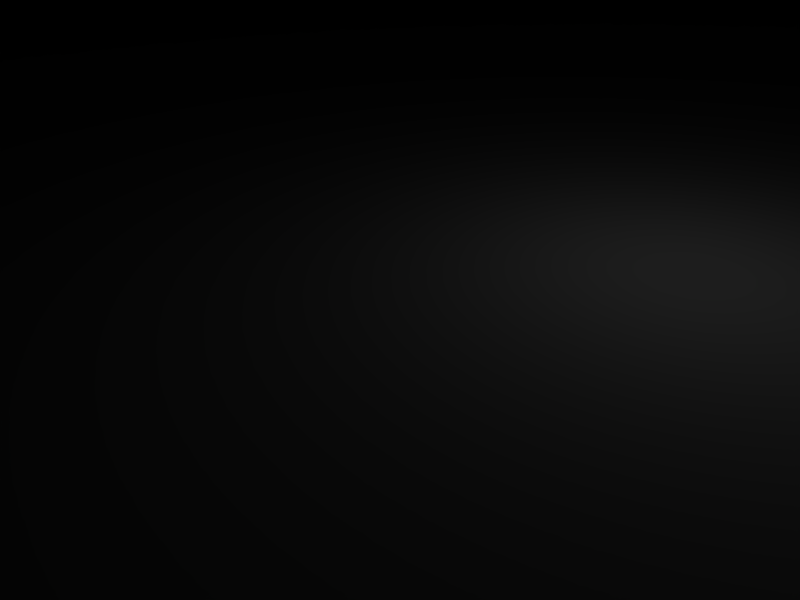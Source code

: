 # Source: container.blend  (saved by Blender 2.49.2; exported with 4.5.12 LTS)
import bpy
from mathutils import Matrix  # noqa: F401  (used for matrix-valued properties, if any)

bpy.ops.wm.read_factory_settings(use_empty=True)
scene = bpy.context.scene
scene.name = 'Scene'

# ---- collections
col_collection_1 = bpy.data.collections.new('Collection 1'); scene.collection.children.link(col_collection_1)

# ---- materials (node trees are filled in below, after node groups)
mat_material = bpy.data.materials.new('Material')
mat_material.alpha_threshold = 0.0
mat_material.roughness = 0.5
mat_material.line_color = (0.0, 0.0, 0.0, 1.0)

# ---- material node trees

# ---- world
world_world = bpy.data.worlds.new('World'); scene.world = world_world
world_world.color = (0.05656, 0.2208, 0.4)
world_world.use_sun_shadow = False
world_world.sun_shadow_jitter_overblur = 0.0
world_world.cycles.sampling_method = 'MANUAL'
world_world.cycles.sample_map_resolution = 256

# ---- cameras
cam_camera = bpy.data.cameras.new('Camera')
cam_camera.passepartout_alpha = 0.2
cam_camera.clip_end = 100.0
cam_camera.lens = 35.0
cam_camera.ortho_scale = 7.314
cam_camera.show_passepartout = False
cam_camera.show_safe_areas = True
cam_camera.dof.focus_distance = 0.0
cam_camera.dof.aperture_fstop = 128.0

# ---- lights
light_spot = bpy.data.lights.new('Spot', 'POINT')
light_spot.transmission_factor = 0.0
light_spot.cutoff_distance = 30.0
light_spot.energy = 100.0
light_spot.shadow_buffer_clip_start = 1.001
light_spot.shadow_soft_size = 1.0
light_spot.shadow_maximum_resolution = 0.006
light_spot.use_absolute_resolution = True
light_spot.cycles.use_multiple_importance_sampling = False

# ---- meshes
me_mesh = bpy.data.meshes.new('Mesh')
me_mesh.from_pydata([(-104.8, 37.98, 125.1), (-104.8, -37.98, 57.26), (-104.8, -37.98, 125.1), (-104.8, 37.98, 57.26), (-316.9, 37.98, 57.26), (-316.9, -37.98, 57.26), (-316.9, 37.98, 125.1), (-316.9, -37.98, 125.1)], [], [(0, 2, 1), (3, 0, 1), (4, 3, 1), (1, 5, 4), (6, 0, 4), (0, 3, 4), (2, 0, 7), (0, 6, 7), (1, 2, 7), (7, 5, 1), (4, 5, 7), (7, 6, 4)])
_uv = me_mesh.uv_layers.new(name='UVTex')
_uv.uv.foreach_set('vector', [0.543, 0.4756, 0.998, 0.4756, 0.998, 0.008789, 0.543, 0.008789, 0.543, 0.4756, 0.998, 0.008789, 0.1553, 0.9512, 0.8262, 0.9512, 0.8262, 0.7109, 0.8262, 0.7109, 0.1553, 0.7109, 0.1553, 0.9512, 0.001953, 0.9971, 0.0009766, 0.9971, 0.001953, 0.6582, 0.0009766, 0.9971, 0.0009766, 0.6582, 0.001953, 0.6582, 0.8252, 0.9512, 0.8252, 0.7109, 0.1533, 0.9512, 0.8252, 0.7109, 0.1533, 0.7109, 0.1533, 0.9512, 0.0, 0.6562, 0.0, 0.9951, 0.999, 0.9951, 0.999, 0.9951, 0.999, 0.6562, 0.0, 0.6562, 0.4531, 0.003906, 0.004883, 0.003906, 0.004883, 0.4775, 0.004883, 0.4775, 0.4531, 0.4775, 0.4531, 0.003906])
me_mesh.materials.append(mat_material)
me_mesh.use_remesh_preserve_volume = False
me_mesh.use_remesh_preserve_attributes = False
me_mesh.use_mirror_vertex_groups = False
me_mesh.update()
arm_armature = bpy.data.armatures.new('Armature')  # bones are not reproduced

# ---- objects
ob_armature = bpy.data.objects.new('Armature', arm_armature)
ob_mesh = bpy.data.objects.new('Mesh', me_mesh)
ob_lamp = bpy.data.objects.new('Lamp', light_spot)
ob_camera = bpy.data.objects.new('Camera', cam_camera)

# ---- transforms, parenting, visibility, modifiers, constraints
ob_armature.location = (0.0, 0.0, 0.0)
ob_armature.lock_rotations_4d = False
ob_armature.empty_display_type = 'ARROWS'
ob_armature.lineart.crease_threshold = 0.0
ob_mesh.parent = ob_armature
ob_mesh.location = (215.3, 0.0, -55.44)
ob_mesh.lock_rotations_4d = False
ob_mesh.empty_display_type = 'ARROWS'
ob_mesh.lineart.crease_threshold = 0.0
_vg = ob_mesh.vertex_groups.new(name='Bone')
_vg.add([0, 1, 2, 3, 4, 5, 6, 7], 1.0, 'REPLACE')
_m = ob_mesh.modifiers.new('Armature', 'ARMATURE')
_m.object = ob_armature
_m.use_bone_envelopes = True
ob_lamp.location = (4.076, 1.005, 5.904)
ob_lamp.rotation_euler = (0.6503, 0.05522, 1.866)
ob_lamp.lock_rotations_4d = False
ob_lamp.empty_display_type = 'ARROWS'
ob_lamp.color = (0.0, 0.0, 0.0, 0.0)
ob_lamp.lineart.crease_threshold = 0.0
ob_camera.location = (7.481, -6.508, 5.344)
ob_camera.rotation_euler = (1.109, 0.01082, 0.8149)
ob_camera.lock_rotations_4d = False
ob_camera.empty_display_type = 'ARROWS'
ob_camera.color = (0.0, 0.0, 0.0, 0.0)
ob_camera.display_type = 'WIRE'
ob_camera.lineart.crease_threshold = 0.0

# ---- collection membership
col_collection_1.objects.link(ob_armature)
col_collection_1.objects.link(ob_mesh)
col_collection_1.objects.link(ob_lamp)
col_collection_1.objects.link(ob_camera)

# ---- scene / render settings (as saved in the file)
scene.camera = ob_camera
scene.frame_start = 1; scene.frame_end = 250; scene.frame_set(1)
scene.render.engine = 'BLENDER_EEVEE_NEXT'
scene.render.image_settings.file_format = 'JPEG'
scene.render.image_settings.color_mode = 'RGB'
scene.render.image_settings.compression = 90
scene.render.resolution_x = 800
scene.render.resolution_y = 600
scene.render.pixel_aspect_x = 100.0
scene.render.pixel_aspect_y = 100.0
scene.render.fps = 25
scene.render.dither_intensity = 0.0
scene.render.use_compositing = False
scene.render.use_sequencer = False
scene.render.bake_margin = 2
scene.render.bake_bias = 0.0
scene.render.use_stamp_time = False
scene.render.use_stamp_date = False
scene.render.use_stamp_frame = False
scene.render.use_stamp_camera = False
scene.render.use_stamp_scene = False
scene.render.use_stamp_filename = False
scene.render.use_stamp_render_time = False
scene.render.stamp_font_size = 0
scene.cycles.use_denoising = False
scene.cycles.samples = 10
scene.cycles.sampling_pattern = 'TABULATED_SOBOL'
scene.cycles.light_sampling_threshold = 0.0
scene.cycles.use_adaptive_sampling = False
scene.cycles.use_light_tree = False
scene.cycles.blur_glossy = 0.0
scene.cycles.volume_bounces = 1
scene.cycles.pixel_filter_type = 'GAUSSIAN'
scene.cycles.sample_clamp_indirect = 0.0
scene.view_settings.view_transform = 'Raw'
bpy.context.view_layer.update()
